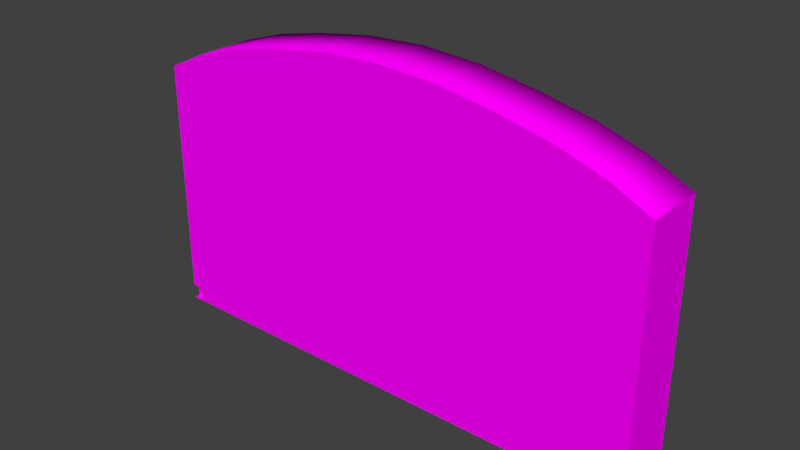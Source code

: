 # Source: N64Cart.blend  (saved by Blender 2.78.0; exported with 4.5.12 LTS)
import bpy
from mathutils import Matrix  # noqa: F401  (used for matrix-valued properties, if any)

bpy.ops.wm.read_factory_settings(use_empty=True)
scene = bpy.context.scene
scene.name = 'Scene'

# ---- collections
col_collection_1 = bpy.data.collections.new('Collection 1'); scene.collection.children.link(col_collection_1)

# ---- images (referenced by path relative to the original .blend; pixels are not part of the script)
import os
ASSET_DIR = os.environ.get("B2B_ASSET_DIR", "")  # directory of the original .blend (textures are referenced by path, not embedded)
HERE = os.path.dirname(os.path.abspath(__file__))  # packed textures are extracted next to this script under _unpacked/

def load_image(name, relpath, width, height, colorspace="sRGB"):
    """Load a texture the original file referenced (path relative to the .blend, or extracted next to this script)."""
    p = next((c for c in (os.path.join(HERE, relpath), os.path.join(ASSET_DIR, relpath)) if relpath and os.path.exists(c)), "")
    if p:
        img = bpy.data.images.load(p, check_existing=True)
        img.name = name
    else:  # same state as the original file: an image datablock whose file is absent (Cycles renders it pink)
        img = bpy.data.images.new(name, width, height)
        img.source = "FILE"
        img.filepath = "//" + (relpath or name)
    img.colorspace_settings.name = colorspace
    return img
img_n64cart = load_image('N64Cart', 'N64Cart.png', 1024, 1024, 'sRGB')

# ---- materials (node trees are filled in below, after node groups)
mat_n64cart = bpy.data.materials.new('N64Cart')
mat_n64cart.alpha_threshold = 0.0
mat_n64cart.roughness = 0.5

# ---- material node trees
mat_n64cart.use_nodes = True; mat_n64cart.node_tree.nodes.clear()
_N = mat_n64cart.node_tree.nodes; _L = mat_n64cart.node_tree.links
n0 = _N.new('ShaderNodeOutputMaterial'); n0.name = 'Material Output'; n0.location = (300, 300)
n1 = _N.new('ShaderNodeBsdfDiffuse'); n1.name = 'Diffuse BSDF'; n1.location = (10, 300)
n2 = _N.new('ShaderNodeTexImage'); n2.name = 'Image Texture'; n2.location = (-197, 296)
n2.width = 140
n2.image = img_n64cart
_L.new(n1.outputs[0], n0.inputs[0])
_L.new(n2.outputs[0], n1.inputs[0])
n0.is_active_output = True

# ---- world
world_world = bpy.data.worlds.new('World'); scene.world = world_world
world_world.color = (0.05088, 0.05088, 0.05088)
world_world.use_sun_shadow = False
world_world.sun_shadow_jitter_overblur = 0.0
world_world.cycles.sampling_method = 'MANUAL'

# ---- meshes
me_n64cart = bpy.data.meshes.new('N64Cart')
me_n64cart.from_pydata([(2.0, -0.2414, -1.0), (2.0, 0.2415, -1.0), (0.4683, 0.2349, 1.43), (0.4683, -0.2349, 1.43), (0.9186, 0.2349, 1.356), (0.9186, -0.2349, 1.356), (1.334, 0.2349, 1.266), (1.334, -0.2349, 1.266), (1.697, 0.2349, 1.145), (1.697, -0.2349, 1.145), (1.996, 0.2349, 0.9983), (1.996, -0.2349, 0.9983), (-0.002422, 0.199, 1.412), (1.507, -0.1984, -1.0), (1.507, 0.1984, -1.0), (-0.002357, -0.1926, 1.412), (0.4634, 0.1927, 1.387), (0.4635, -0.1926, 1.387), (0.9104, 0.1921, 1.313), (0.9104, -0.1921, 1.313), (1.322, 0.1925, 1.224), (1.322, -0.1925, 1.224), (1.681, 0.1927, 1.105), (1.681, -0.1927, 1.105), (1.505, 0.198, 0.9726), (1.505, -0.198, 0.9726), (2.0, 0.2415, -1.0), (1.507, 0.1984, -1.0), (1.506, 0.1982, -0.7677), (1.506, -0.1982, -0.7677), (-0.001188, -0.1866, -0.7677), (1.41, -0.04171, -0.7677), (1.41, 0.04299, -0.7677), (1.41, -0.04154, -0.9864), (1.41, 0.04316, -0.9864), (2.0, -0.2411, -0.8821), (1.9, -0.2414, -1.0), (1.9, -0.2414, -0.8821), (2.0, -0.2414, -1.0), (2.0, -0.2411, -0.8821), (1.9, -0.2414, -1.0), (1.9, -0.2414, -0.8821), (1.998, -0.2414, -0.9979), (1.998, -0.2411, -0.8842), (1.902, -0.2414, -0.9979), (1.902, -0.2414, -0.8842), (1.998, -0.1946, -0.9979), (1.998, -0.1944, -0.8843), (1.902, -0.1946, -0.998), (1.902, -0.1946, -0.8843), (2.0, -0.1944, -0.8821), (2.0, -0.1946, -1.0), (0.285, 0.2325, 1.137), (0.5427, 0.2325, 1.094), (0.9333, 0.2325, 1.043), (0.0, 0.2415, 1.151), (0.9333, 0.2363, -0.745), (0.0, -0.2415, -1.0), (0.0, 0.2415, -1.0), (0.0, 0.2415, 1.455), (-2.0, -0.2414, -1.0), (-2.0, 0.2415, -1.0), (0.0, -0.2349, 1.455), (-0.4683, 0.2349, 1.43), (-0.4683, -0.2349, 1.43), (-0.9186, 0.2349, 1.356), (-0.9186, -0.2349, 1.356), (-1.334, 0.2349, 1.266), (-1.334, -0.2349, 1.266), (-1.697, 0.2349, 1.145), (-1.697, -0.2349, 1.145), (-1.996, 0.2349, 0.9983), (-1.996, -0.2349, 0.9983), (0.0, -0.1805, -1.0), (0.0, 0.1805, -1.0), (0.002422, 0.199, 1.412), (-1.507, -0.1984, -1.0), (-1.507, 0.1984, -1.0), (0.002357, -0.1926, 1.412), (-0.4634, 0.1927, 1.387), (-0.4635, -0.1926, 1.387), (-0.9104, 0.1921, 1.313), (-0.9104, -0.1921, 1.313), (-1.322, 0.1925, 1.224), (-1.322, -0.1925, 1.224), (-1.681, 0.1927, 1.105), (-1.681, -0.1927, 1.105), (-1.505, 0.198, 0.9726), (-1.505, -0.198, 0.9726), (-2.0, 0.2415, -1.0), (-1.507, 0.1984, -1.0), (-1.506, 0.1982, -0.7677), (-1.506, -0.1982, -0.7677), (0.001274, 0.1898, -0.7676), (0.001188, -0.1866, -0.7677), (-1.41, -0.04171, -0.7677), (-1.41, 0.04299, -0.7677), (0.0, 0.04118, -0.7676), (0.0, -0.03922, -0.7677), (-1.41, -0.04154, -0.9864), (-1.41, 0.04316, -0.9864), (0.0, 0.04136, -0.9864), (0.0, -0.03905, -0.9865), (-2.0, -0.2411, -0.8821), (-1.9, -0.2414, -1.0), (-1.9, -0.2414, -0.8821), (-2.0, -0.2414, -1.0), (-2.0, -0.2411, -0.8821), (-1.9, -0.2414, -1.0), (-1.9, -0.2414, -0.8821), (-1.998, -0.2414, -0.9979), (-1.998, -0.2411, -0.8842), (-1.902, -0.2414, -0.9979), (-1.902, -0.2414, -0.8842), (-1.998, -0.1946, -0.9979), (-1.998, -0.1944, -0.8843), (-1.902, -0.1946, -0.998), (-1.902, -0.1946, -0.8843), (-2.0, -0.1944, -0.8821), (-2.0, -0.1946, -1.0), (-0.285, 0.2325, 1.137), (-0.5427, 0.2325, 1.094), (-0.9333, 0.2325, 1.043), (-0.9333, 0.2363, -0.745)], [(12, 16), (16, 18), (18, 20), (20, 22), (1, 26), (14, 27), (75, 79), (79, 81), (81, 83), (83, 85), (61, 89), (77, 90)], [(59, 62, 3, 2), (2, 3, 5, 4), (4, 5, 7, 6), (6, 7, 9, 8), (8, 9, 11, 10), (22, 24, 25, 23), (28, 29, 25, 24), (73, 30, 15, 17, 19, 21, 23, 25, 29, 13), (58, 1, 14, 74), (1, 51, 0, 36, 13, 14), (57, 62, 15, 30, 73), (14, 13, 29, 28), (28, 32, 97), (31, 98, 102, 33), (29, 30, 98, 31), (28, 29, 31, 32), (101, 34, 33, 102), (32, 31, 33, 34), (97, 32, 34, 101), (62, 57, 36, 37, 35, 11, 9, 7, 5, 3), (13, 36, 57, 73), (38, 42, 44, 40), (37, 41, 45, 43, 39, 35), (37, 36, 40, 41), (36, 0, 38, 40), (43, 45, 49, 47), (41, 40, 44, 45), (47, 49, 48, 46), (45, 44, 48, 49), (44, 42, 46, 48), (50, 39, 43, 47), (42, 38, 51, 46), (46, 51, 50, 47), (51, 26, 10, 50), (10, 11, 39, 50), (6, 8, 10, 26, 56, 54), (59, 63, 64, 62), (63, 65, 66, 64), (65, 67, 68, 66), (67, 69, 70, 68), (69, 71, 72, 70), (85, 86, 88, 87), (91, 87, 88, 92), (73, 76, 92, 88, 86, 84, 82, 80, 78, 94), (58, 74, 77, 61), (61, 77, 76, 104, 60, 119), (57, 73, 94, 78, 62), (77, 91, 92, 76), (93, 97, 96, 91), (95, 99, 102, 98), (92, 95, 98, 94), (91, 96, 95, 92), (101, 102, 99, 100), (96, 100, 99, 95), (97, 101, 100, 96), (98, 102, 101, 97), (62, 64, 66, 68, 70, 72, 103, 105, 104, 57), (76, 73, 57, 104), (106, 108, 112, 110), (105, 103, 107, 111, 113, 109), (105, 109, 108, 104), (104, 108, 106, 60), (111, 115, 117, 113), (109, 113, 112, 108), (115, 114, 116, 117), (113, 117, 116, 112), (112, 116, 114, 110), (118, 115, 111, 107), (110, 114, 119, 106), (114, 115, 118, 119), (119, 118, 71, 89), (71, 118, 107, 72), (56, 26, 89, 123), (67, 122, 123, 89, 71, 69), (120, 121, 122, 67, 65, 63, 59, 55), (2, 4, 6, 54, 53, 52, 55, 59), (52, 53, 54, 56, 123, 122, 121, 120, 55), (28, 97, 93), (27, 28, 93, 74), (93, 91, 90, 74)])
me_n64cart.polygons.foreach_set('use_smooth', [1, 1, 1, 1, 1, 0, 0, 0, 0, 0, 0, 0, 0, 0, 0, 0, 0, 0, 0, 0, 0, 0, 0, 0, 0, 0, 0, 0, 0, 0, 0, 0, 0, 0, 0, 0, 1, 1, 1, 1, 1, 0, 0, 0, 0, 0, 0, 0, 0, 0, 0, 0, 0, 0, 0, 0, 0, 0, 0, 0, 0, 0, 0, 0, 0, 0, 0, 0, 0, 0, 0, 0, 0, 0, 0, 0, 0, 0, 0, 0])
_uv = me_n64cart.uv_layers.new(name='UVMap')
_uv.uv.foreach_set('vector', [0.7199, 0.2822, 0.7731, 0.2822, 0.7731, 0.3438, 0.7206, 0.3438, 0.7206, 0.3438, 0.7731, 0.3438, 0.7731, 0.403, 0.7206, 0.403, 0.7206, 0.403, 0.7731, 0.403, 0.7731, 0.4576, 0.7206, 0.4576, 0.7206, 0.4576, 0.7731, 0.4576, 0.7731, 0.5055, 0.7206, 0.5055, 0.7206, 0.5055, 0.7731, 0.5055, 0.7731, 0.5447, 0.7206, 0.5447, 0.5814, 0.8884, 0.6011, 0.8877, 0.6011, 0.9398, 0.5814, 0.9391, 0.9104, 0.2486, 0.8661, 0.2486, 0.8661, 0.01973, 0.9104, 0.01973, 0.01702, 0.9025, 0.01689, 0.8719, 0.01676, 0.5853, 0.0688, 0.5885, 0.1187, 0.5982, 0.1647, 0.61, 0.2048, 0.6256, 0.1851, 0.643, 0.1852, 0.8719, 0.1854, 0.9025, 0.6863, 0.2828, 0.6863, 0.5458, 0.6815, 0.481, 0.6795, 0.2828, 0.6863, 0.5458, 0.6376, 0.5458, 0.6324, 0.5458, 0.6324, 0.5327, 0.6372, 0.481, 0.6815, 0.481, 0.9832, 0.5842, 0.9832, 0.9071, 0.9785, 0.9014, 0.9772, 0.6147, 0.9764, 0.5842, 0.9104, 0.2792, 0.8661, 0.2792, 0.8661, 0.2486, 0.9104, 0.2486, 0.7199, 0.5842, 0.7372, 0.5968, 0.7374, 0.7822, 0.8221, 0.5842, 0.8221, 0.7696, 0.7977, 0.7696, 0.7977, 0.5842, 0.7641, 0.5842, 0.7628, 0.7824, 0.7464, 0.7822, 0.7467, 0.5968, 0.7199, 0.5842, 0.7641, 0.5842, 0.7467, 0.5968, 0.7372, 0.5968, 0.9337, 0.7696, 0.9335, 0.5842, 0.9429, 0.5842, 0.9426, 0.7696, 0.5479, 0.9165, 0.5384, 0.9165, 0.5384, 0.8877, 0.5479, 0.8877, 0.6346, 0.7707, 0.6346, 0.5853, 0.659, 0.5853, 0.659, 0.7707, 0.01676, 0.2828, 0.2911, 0.2828, 0.2911, 0.5327, 0.2779, 0.5327, 0.2779, 0.5458, 0.06782, 0.5453, 0.05139, 0.506, 0.03791, 0.4582, 0.02789, 0.4036, 0.01956, 0.3444, 0.6372, 0.481, 0.6324, 0.5327, 0.6324, 0.2828, 0.6392, 0.2828, 0.2911, 0.5458, 0.2908, 0.5455, 0.2908, 0.5329, 0.2911, 0.5327, 0.2779, 0.5327, 0.2779, 0.5327, 0.2781, 0.5329, 0.2781, 0.5455, 0.2779, 0.5458, 0.2779, 0.5458, 0.0, 0.0, 0.0, 0.0, 0.0, 0.0, 0.0, 0.0, 0.0, 0.0, 0.0, 0.0, 0.0, 0.0, 0.0, 0.0, 0.2696, 0.9422, 0.2696, 0.9548, 0.2644, 0.9548, 0.2644, 0.9422, 0.2779, 0.5327, 0.2911, 0.5327, 0.2908, 0.5329, 0.2781, 0.5329, 0.1144, 0.9571, 0.1037, 0.9572, 0.1037, 0.9422, 0.1144, 0.9422, 0.8066, 0.5388, 0.8066, 0.5238, 0.8118, 0.5238, 0.8118, 0.5388, 0.2256, 0.9548, 0.2256, 0.9422, 0.2308, 0.9422, 0.2308, 0.9548, 0.2644, 0.9419, 0.2696, 0.9419, 0.2696, 0.9422, 0.2644, 0.9422, 0.2256, 0.9422, 0.2256, 0.9419, 0.2308, 0.9419, 0.2308, 0.9422, 0.1144, 0.9422, 0.1146, 0.9419, 0.1146, 0.9574, 0.1144, 0.9571, 0.465, 0.5855, 0.5137, 0.5853, 0.5137, 0.8481, 0.465, 0.601, 0.5137, 0.8481, 0.4612, 0.8483, 0.4598, 0.601, 0.465, 0.601, 0.3457, 0.1074, 0.3592, 0.05954, 0.3756, 0.02027, 0.5989, 0.01973, 0.5704, 0.16, 0.3707, 0.16, 0.7199, 0.2822, 0.7206, 0.2206, 0.7731, 0.2206, 0.7731, 0.2822, 0.7206, 0.2206, 0.7206, 0.1614, 0.7731, 0.1614, 0.7731, 0.2206, 0.7206, 0.1614, 0.7206, 0.1068, 0.7731, 0.1068, 0.7731, 0.1614, 0.7206, 0.1068, 0.7206, 0.05899, 0.7731, 0.05899, 0.7731, 0.1068, 0.7206, 0.05899, 0.7206, 0.01973, 0.7731, 0.01973, 0.7731, 0.05899, 0.4598, 0.9391, 0.4598, 0.8884, 0.4794, 0.8877, 0.4794, 0.9398, 0.8556, 0.813, 0.8556, 0.5842, 0.8999, 0.5842, 0.8999, 0.8131, 0.426, 0.9025, 0.2577, 0.9025, 0.2578, 0.8719, 0.2579, 0.643, 0.2383, 0.6256, 0.2783, 0.61, 0.3243, 0.5982, 0.3742, 0.5885, 0.4263, 0.5853, 0.4262, 0.8719, 0.6863, 0.2828, 0.6795, 0.2828, 0.6815, 0.08457, 0.6863, 0.01973, 0.6863, 0.01973, 0.6815, 0.08457, 0.6372, 0.08457, 0.6324, 0.03288, 0.6324, 0.01973, 0.6376, 0.01973, 0.9507, 0.3427, 0.9439, 0.3427, 0.9447, 0.3121, 0.946, 0.02548, 0.9507, 0.01973, 0.8556, 0.8436, 0.8556, 0.813, 0.8999, 0.8131, 0.8999, 0.8436, 0.7208, 0.7821, 0.7374, 0.7822, 0.7372, 0.9676, 0.7199, 0.9803, 0.8221, 0.955, 0.7977, 0.955, 0.7977, 0.7696, 0.8221, 0.7696, 0.7641, 0.9803, 0.7467, 0.9676, 0.7464, 0.7822, 0.7628, 0.7821, 0.7199, 0.9803, 0.7372, 0.9676, 0.7467, 0.9676, 0.7641, 0.9803, 0.9337, 0.7696, 0.9426, 0.7696, 0.9429, 0.955, 0.9335, 0.955, 0.8066, 0.4843, 0.8066, 0.4556, 0.8161, 0.4556, 0.8161, 0.4843, 0.6346, 0.7707, 0.659, 0.7707, 0.659, 0.9561, 0.6346, 0.9561, 0.01676, 0.9707, 0.01676, 0.9419, 0.02574, 0.9419, 0.02574, 0.9707, 0.01676, 0.2828, 0.01956, 0.2212, 0.02789, 0.162, 0.03791, 0.1074, 0.05139, 0.05954, 0.06782, 0.02027, 0.2779, 0.01975, 0.2779, 0.03288, 0.2911, 0.03288, 0.2911, 0.2828, 0.6372, 0.08457, 0.6392, 0.2828, 0.6324, 0.2828, 0.6324, 0.03288, 0.2911, 0.01973, 0.2911, 0.03288, 0.2908, 0.03259, 0.2908, 0.02001, 0.2779, 0.03288, 0.2779, 0.01975, 0.2779, 0.01975, 0.2781, 0.02004, 0.2781, 0.03259, 0.2779, 0.03288, 0.0, 0.0, 0.0, 0.0, 0.0, 0.0, 0.0, 0.0, 0.0, 0.0, 0.0, 0.0, 0.0, 0.0, 0.0, 0.0, 0.3083, 0.9545, 0.3031, 0.9545, 0.3031, 0.9419, 0.3083, 0.9419, 0.2779, 0.03288, 0.2781, 0.03259, 0.2908, 0.03259, 0.2911, 0.03288, 0.06994, 0.9422, 0.06994, 0.9571, 0.05925, 0.9571, 0.05927, 0.9422, 0.1534, 0.9569, 0.1481, 0.9569, 0.1481, 0.9419, 0.1534, 0.9419, 0.1869, 0.9419, 0.1921, 0.9419, 0.1921, 0.9545, 0.1869, 0.9545, 0.3031, 0.9548, 0.3031, 0.9545, 0.3083, 0.9545, 0.3083, 0.9548, 0.1869, 0.9545, 0.1921, 0.9545, 0.1921, 0.9548, 0.1869, 0.9548, 0.06994, 0.9571, 0.06994, 0.9422, 0.07018, 0.9419, 0.07018, 0.9574, 0.5523, 0.8481, 0.5524, 0.8326, 0.6011, 0.5855, 0.6011, 0.8483, 0.6011, 0.5855, 0.5524, 0.8326, 0.5472, 0.8326, 0.5486, 0.5853, 0.5704, 0.16, 0.5989, 0.01973, 0.5989, 0.5458, 0.5704, 0.4055, 0.3457, 0.4582, 0.3707, 0.4055, 0.5704, 0.4055, 0.5989, 0.5458, 0.3756, 0.5453, 0.3592, 0.506, 0.3602, 0.3202, 0.3649, 0.3541, 0.3707, 0.4055, 0.3457, 0.4582, 0.3357, 0.4036, 0.3274, 0.3444, 0.3246, 0.2828, 0.3586, 0.2828, 0.3274, 0.2212, 0.3357, 0.162, 0.3457, 0.1074, 0.3707, 0.16, 0.3649, 0.2114, 0.3602, 0.2453, 0.3586, 0.2828, 0.3246, 0.2828, 0.3602, 0.2453, 0.3649, 0.2114, 0.3707, 0.16, 0.5704, 0.16, 0.5704, 0.4055, 0.3707, 0.4055, 0.3649, 0.3541, 0.3602, 0.3202, 0.3586, 0.2828, 0.7199, 0.5842, 0.7374, 0.7822, 0.7208, 0.7821, 0.8326, 0.4161, 0.8066, 0.416, 0.8066, 0.2181, 0.8326, 0.2179, 0.8066, 0.2181, 0.8066, 0.01987, 0.8326, 0.01973, 0.8326, 0.2179])
me_n64cart.materials.append(mat_n64cart)
me_n64cart.use_remesh_preserve_volume = False
me_n64cart.use_remesh_preserve_attributes = False
me_n64cart.use_mirror_vertex_groups = False
me_n64cart.use_paint_bone_selection = False
me_n64cart.use_paint_mask = True
me_n64cart.update()

# ---- objects
ob_n64cart = bpy.data.objects.new('N64Cart', me_n64cart)

# ---- transforms, parenting, visibility, modifiers, constraints
ob_n64cart.location = (0.0, 0.0, 0.0)
ob_n64cart.lineart.crease_threshold = 0.0

# ---- collection membership
col_collection_1.objects.link(ob_n64cart)

# ---- scene / render settings (as saved in the file)
scene.frame_start = 1; scene.frame_end = 250; scene.frame_set(0)
scene.render.engine = 'CYCLES'
scene.render.resolution_percentage = 50
scene.render.dither_intensity = 0.0
scene.cycles.use_denoising = False
scene.cycles.samples = 128
scene.cycles.sampling_pattern = 'TABULATED_SOBOL'
scene.cycles.light_sampling_threshold = 0.0
scene.cycles.use_adaptive_sampling = False
scene.cycles.use_light_tree = False
scene.cycles.blur_glossy = 0.0
scene.cycles.sample_clamp_indirect = 0.0
scene.view_settings.view_transform = 'Standard'
bpy.context.view_layer.update()

# ---- added for rendering (the .blend has no active camera and no usable light): camera, sun
cam_auto = bpy.data.cameras.new('AutoCamera')
cam_auto.lens = 50.0
cam_auto.sensor_width = 36.0
cam_auto.clip_end = 1000.0
ob_auto_camera = bpy.data.objects.new('AutoCamera', cam_auto)
scene.collection.objects.link(ob_auto_camera)
ob_auto_camera.location = (4.36561, -5.23873, 3.72011)
ob_auto_camera.rotation_euler = (1.09748, -7.21219e-08, 0.694738)
scene.camera = ob_auto_camera
light_auto_sun = bpy.data.lights.new('AutoSun', 'SUN')
light_auto_sun.energy = 3.0
light_auto_sun.angle = 0.0523599
ob_auto_sun = bpy.data.objects.new('AutoSun', light_auto_sun)
scene.collection.objects.link(ob_auto_sun)
ob_auto_sun.rotation_euler = (0.872665, 0.174533, 0.523599)
bpy.context.view_layer.update()
